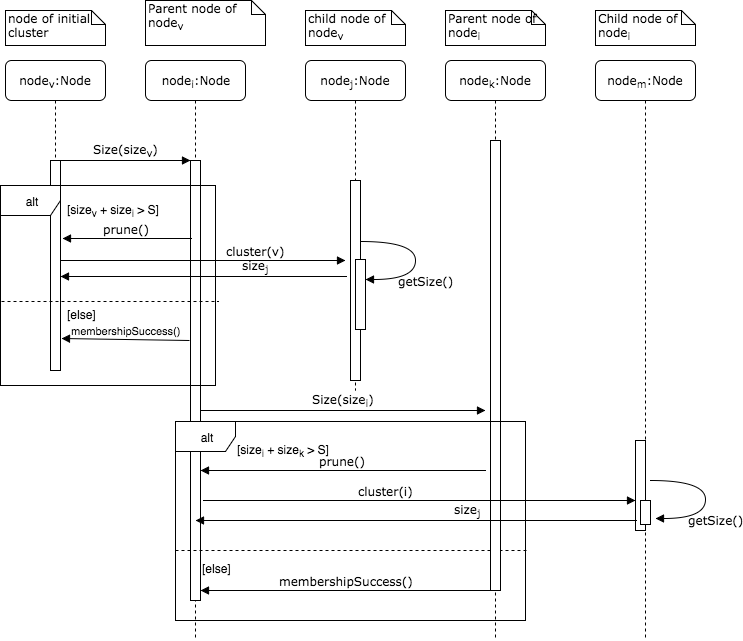

The diagram above was exported from draw.io. Its source (the exported page's mxGraphModel, read from the mxfile embedded in the PNG):
<mxGraphModel dx="1190" dy="595" grid="1" gridSize="10" guides="1" tooltips="1" connect="1" arrows="1" fold="1" page="1" pageScale="1" pageWidth="1100" pageHeight="850" background="#ffffff" math="0" shadow="0">
  <root>
    <mxCell id="0" />
    <mxCell id="1" parent="0" />
    <mxCell id="7baba1c4bc27f4b0-2" value="node&lt;sub&gt;i&lt;/sub&gt;:Node" style="shape=umlLifeline;perimeter=lifelinePerimeter;whiteSpace=wrap;html=1;container=1;collapsible=0;recursiveResize=0;outlineConnect=0;rounded=1;shadow=0;comic=0;labelBackgroundColor=none;strokeColor=#000000;strokeWidth=1;fillColor=#FFFFFF;fontFamily=Verdana;fontSize=12;fontColor=#000000;align=center;" parent="1" vertex="1">
      <mxGeometry x="240" y="80" width="100" height="580" as="geometry" />
    </mxCell>
    <mxCell id="7baba1c4bc27f4b0-10" value="" style="html=1;points=[];perimeter=orthogonalPerimeter;rounded=0;shadow=0;comic=0;labelBackgroundColor=none;strokeColor=#000000;strokeWidth=1;fillColor=#FFFFFF;fontFamily=Verdana;fontSize=12;fontColor=#000000;align=center;" parent="7baba1c4bc27f4b0-2" vertex="1">
      <mxGeometry x="45" y="100" width="10" height="440" as="geometry" />
    </mxCell>
    <mxCell id="35" value="" style="endArrow=none;dashed=1;html=1;exitX=0.005;exitY=0.58;exitPerimeter=0;entryX=1.003;entryY=0.648;entryPerimeter=0;" edge="1" parent="7baba1c4bc27f4b0-2" target="21">
      <mxGeometry width="50" height="50" relative="1" as="geometry">
        <mxPoint x="30" y="490" as="sourcePoint" />
        <mxPoint x="224" y="490" as="targetPoint" />
        <Array as="points" />
      </mxGeometry>
    </mxCell>
    <mxCell id="7baba1c4bc27f4b0-3" value="node&lt;sub&gt;j&lt;/sub&gt;:Node" style="shape=umlLifeline;perimeter=lifelinePerimeter;whiteSpace=wrap;html=1;container=1;collapsible=0;recursiveResize=0;outlineConnect=0;rounded=1;shadow=0;comic=0;labelBackgroundColor=none;strokeColor=#000000;strokeWidth=1;fillColor=#FFFFFF;fontFamily=Verdana;fontSize=12;fontColor=#000000;align=center;" parent="1" vertex="1">
      <mxGeometry x="400" y="80" width="100" height="330" as="geometry" />
    </mxCell>
    <mxCell id="7baba1c4bc27f4b0-13" value="" style="html=1;points=[];perimeter=orthogonalPerimeter;rounded=0;shadow=0;comic=0;labelBackgroundColor=none;strokeColor=#000000;strokeWidth=1;fillColor=#FFFFFF;fontFamily=Verdana;fontSize=12;fontColor=#000000;align=center;" parent="7baba1c4bc27f4b0-3" vertex="1">
      <mxGeometry x="45" y="120" width="10" height="200" as="geometry" />
    </mxCell>
    <mxCell id="13" value="" style="html=1;points=[];perimeter=orthogonalPerimeter;rounded=0;shadow=0;comic=0;labelBackgroundColor=none;strokeColor=#000000;strokeWidth=1;fillColor=#FFFFFF;fontFamily=Verdana;fontSize=12;fontColor=#000000;align=center;" vertex="1" parent="7baba1c4bc27f4b0-3">
      <mxGeometry x="50" y="199" width="10" height="70" as="geometry" />
    </mxCell>
    <mxCell id="14" value="getSize()" style="html=1;verticalAlign=bottom;endArrow=block;labelBackgroundColor=none;fontFamily=Verdana;fontSize=12;elbow=vertical;edgeStyle=orthogonalEdgeStyle;curved=1;entryX=1;entryY=0.286;entryPerimeter=0;exitX=1.038;exitY=0.345;exitPerimeter=0;" edge="1" target="13" parent="7baba1c4bc27f4b0-3">
      <mxGeometry x="0.3007" y="15" relative="1" as="geometry">
        <mxPoint x="55" y="181" as="sourcePoint" />
        <mxPoint x="55" y="129" as="targetPoint" />
        <Array as="points">
          <mxPoint x="110" y="181" />
          <mxPoint x="110" y="219" />
        </Array>
        <mxPoint x="10" y="-4" as="offset" />
      </mxGeometry>
    </mxCell>
    <mxCell id="7baba1c4bc27f4b0-4" value="node&lt;sub&gt;k&lt;/sub&gt;:Node" style="shape=umlLifeline;perimeter=lifelinePerimeter;whiteSpace=wrap;html=1;container=1;collapsible=0;recursiveResize=0;outlineConnect=0;rounded=1;shadow=0;comic=0;labelBackgroundColor=none;strokeColor=#000000;strokeWidth=1;fillColor=#FFFFFF;fontFamily=Verdana;fontSize=12;fontColor=#000000;align=center;" parent="1" vertex="1">
      <mxGeometry x="540" y="80" width="100" height="580" as="geometry" />
    </mxCell>
    <mxCell id="7baba1c4bc27f4b0-8" value="node&lt;sub&gt;v&lt;/sub&gt;:Node" style="shape=umlLifeline;perimeter=lifelinePerimeter;whiteSpace=wrap;html=1;container=1;collapsible=0;recursiveResize=0;outlineConnect=0;rounded=1;shadow=0;comic=0;labelBackgroundColor=none;strokeColor=#000000;strokeWidth=1;fillColor=#FFFFFF;fontFamily=Verdana;fontSize=12;fontColor=#000000;align=center;" parent="1" vertex="1">
      <mxGeometry x="100" y="80" width="100" height="310" as="geometry" />
    </mxCell>
    <mxCell id="7baba1c4bc27f4b0-9" value="" style="html=1;points=[];perimeter=orthogonalPerimeter;rounded=0;shadow=0;comic=0;labelBackgroundColor=none;strokeColor=#000000;strokeWidth=1;fillColor=#FFFFFF;fontFamily=Verdana;fontSize=12;fontColor=#000000;align=center;" parent="7baba1c4bc27f4b0-8" vertex="1">
      <mxGeometry x="45" y="100" width="10" height="210" as="geometry" />
    </mxCell>
    <mxCell id="7baba1c4bc27f4b0-16" value="" style="html=1;points=[];perimeter=orthogonalPerimeter;rounded=0;shadow=0;comic=0;labelBackgroundColor=none;strokeColor=#000000;strokeWidth=1;fillColor=#FFFFFF;fontFamily=Verdana;fontSize=12;fontColor=#000000;align=center;" parent="1" vertex="1">
      <mxGeometry x="585" y="160" width="10" height="450" as="geometry" />
    </mxCell>
    <mxCell id="7baba1c4bc27f4b0-11" value="Size(size&lt;sub&gt;v&lt;/sub&gt;)" style="html=1;verticalAlign=bottom;endArrow=block;entryX=0;entryY=0;labelBackgroundColor=none;fontFamily=Verdana;fontSize=12;edgeStyle=elbowEdgeStyle;elbow=vertical;" parent="1" source="7baba1c4bc27f4b0-9" target="7baba1c4bc27f4b0-10" edge="1">
      <mxGeometry relative="1" as="geometry">
        <mxPoint x="220" y="190" as="sourcePoint" />
      </mxGeometry>
    </mxCell>
    <mxCell id="7baba1c4bc27f4b0-40" value="node of initial cluster" style="shape=note;whiteSpace=wrap;html=1;size=14;verticalAlign=top;align=left;spacingTop=-6;rounded=0;shadow=0;comic=0;labelBackgroundColor=none;strokeColor=#000000;strokeWidth=1;fillColor=#FFFFFF;fontFamily=Verdana;fontSize=12;fontColor=#000000;" parent="1" vertex="1">
      <mxGeometry x="100" y="30" width="100" height="35" as="geometry" />
    </mxCell>
    <mxCell id="7baba1c4bc27f4b0-41" value="Parent node of node&lt;sub&gt;v&lt;/sub&gt;" style="shape=note;whiteSpace=wrap;html=1;size=14;verticalAlign=top;align=left;spacingTop=-6;rounded=0;shadow=0;comic=0;labelBackgroundColor=none;strokeColor=#000000;strokeWidth=1;fillColor=#FFFFFF;fontFamily=Verdana;fontSize=12;fontColor=#000000;" parent="1" vertex="1">
      <mxGeometry x="240" y="20" width="120" height="45" as="geometry" />
    </mxCell>
    <mxCell id="7baba1c4bc27f4b0-42" value="child node of node&lt;sub&gt;v&lt;/sub&gt;" style="shape=note;whiteSpace=wrap;html=1;size=14;verticalAlign=top;align=left;spacingTop=-6;rounded=0;shadow=0;comic=0;labelBackgroundColor=none;strokeColor=#000000;strokeWidth=1;fillColor=#FFFFFF;fontFamily=Verdana;fontSize=12;fontColor=#000000;" parent="1" vertex="1">
      <mxGeometry x="400" y="30" width="100" height="35" as="geometry" />
    </mxCell>
    <mxCell id="7baba1c4bc27f4b0-43" value="Parent node of node&lt;sub&gt;i&lt;/sub&gt;" style="shape=note;whiteSpace=wrap;html=1;size=14;verticalAlign=top;align=left;spacingTop=-6;rounded=0;shadow=0;comic=0;labelBackgroundColor=none;strokeColor=#000000;strokeWidth=1;fillColor=#FFFFFF;fontFamily=Verdana;fontSize=12;fontColor=#000000;" parent="1" vertex="1">
      <mxGeometry x="540" y="30" width="100" height="35" as="geometry" />
    </mxCell>
    <mxCell id="2" value="alt" style="shape=umlFrame;whiteSpace=wrap;html=1;" vertex="1" parent="1">
      <mxGeometry x="95" y="205" width="215" height="200" as="geometry" />
    </mxCell>
    <mxCell id="3" value="[size&lt;sub&gt;v&lt;/sub&gt; + size&lt;sub&gt;i&lt;/sub&gt; &amp;gt; S]" style="text;html=1;resizable=0;points=[];autosize=1;align=left;verticalAlign=top;spacingTop=-4;" vertex="1" parent="1">
      <mxGeometry x="160" y="220" width="110" height="20" as="geometry" />
    </mxCell>
    <mxCell id="4" value="prune()" style="html=1;verticalAlign=bottom;endArrow=block;labelBackgroundColor=none;fontFamily=Verdana;fontSize=12;edgeStyle=elbowEdgeStyle;elbow=vertical;" edge="1" parent="1">
      <mxGeometry relative="1" as="geometry">
        <mxPoint x="286" y="258" as="sourcePoint" />
        <Array as="points">
          <mxPoint x="230" y="258" />
          <mxPoint x="210" y="258" />
          <mxPoint x="200" y="282" />
          <mxPoint x="270" y="282" />
          <mxPoint x="280" y="240" />
        </Array>
        <mxPoint x="157" y="258" as="targetPoint" />
      </mxGeometry>
    </mxCell>
    <mxCell id="5" value="" style="endArrow=none;dashed=1;html=1;exitX=0.005;exitY=0.58;exitPerimeter=0;entryX=1.014;entryY=0.58;entryPerimeter=0;" edge="1" parent="1" source="2" target="2">
      <mxGeometry width="50" height="50" relative="1" as="geometry">
        <mxPoint x="190" y="360" as="sourcePoint" />
        <mxPoint x="290" y="321" as="targetPoint" />
        <Array as="points" />
      </mxGeometry>
    </mxCell>
    <mxCell id="6" value="[else]" style="text;html=1;resizable=0;points=[];autosize=1;align=left;verticalAlign=top;spacingTop=-4;" vertex="1" parent="1">
      <mxGeometry x="160" y="325" width="40" height="20" as="geometry" />
    </mxCell>
    <mxCell id="10" value="membershipSuccess()" style="html=1;verticalAlign=bottom;endArrow=block;labelBackgroundColor=none;fontFamily=Verdana;fontSize=12;edgeStyle=elbowEdgeStyle;elbow=vertical;" edge="1" parent="1" target="7baba1c4bc27f4b0-10">
      <mxGeometry relative="1" as="geometry">
        <mxPoint x="588" y="610" as="sourcePoint" />
        <Array as="points">
          <mxPoint x="380" y="610" />
          <mxPoint x="409" y="590" />
          <mxPoint x="419" y="548" />
        </Array>
        <mxPoint x="295" y="590" as="targetPoint" />
      </mxGeometry>
    </mxCell>
    <mxCell id="12" value="cluster(v)" style="html=1;verticalAlign=bottom;endArrow=block;labelBackgroundColor=none;fontFamily=Verdana;fontSize=12;edgeStyle=elbowEdgeStyle;elbow=vertical;" edge="1" parent="1">
      <mxGeometry x="0.3684" relative="1" as="geometry">
        <mxPoint x="155" y="280" as="sourcePoint" />
        <Array as="points">
          <mxPoint x="160" y="280" />
        </Array>
        <mxPoint x="440" y="280" as="targetPoint" />
        <mxPoint as="offset" />
      </mxGeometry>
    </mxCell>
    <mxCell id="16" value="size&lt;sub&gt;j&lt;/sub&gt;" style="html=1;verticalAlign=bottom;endArrow=block;labelBackgroundColor=none;fontFamily=Verdana;fontSize=12;edgeStyle=elbowEdgeStyle;elbow=vertical;exitX=-0.4;exitY=0.48;exitPerimeter=0;" edge="1" parent="1" source="7baba1c4bc27f4b0-13" target="7baba1c4bc27f4b0-9">
      <mxGeometry y="-52" relative="1" as="geometry">
        <mxPoint x="315" y="315" as="sourcePoint" />
        <mxPoint x="445" y="315" as="targetPoint" />
        <mxPoint x="52" y="52" as="offset" />
      </mxGeometry>
    </mxCell>
    <mxCell id="17" value="Size(size&lt;sub&gt;i&lt;/sub&gt;)" style="html=1;verticalAlign=bottom;endArrow=block;labelBackgroundColor=none;fontFamily=Verdana;fontSize=12;edgeStyle=elbowEdgeStyle;elbow=vertical;" edge="1" parent="1">
      <mxGeometry relative="1" as="geometry">
        <mxPoint x="295" y="430" as="sourcePoint" />
        <mxPoint x="580" y="430" as="targetPoint" />
      </mxGeometry>
    </mxCell>
    <mxCell id="21" value="alt" style="shape=umlFrame;whiteSpace=wrap;html=1;" vertex="1" parent="1">
      <mxGeometry x="270" y="441" width="350" height="199" as="geometry" />
    </mxCell>
    <mxCell id="22" value="prune()" style="html=1;verticalAlign=bottom;endArrow=block;labelBackgroundColor=none;fontFamily=Verdana;fontSize=12;edgeStyle=elbowEdgeStyle;elbow=vertical;" edge="1" parent="1">
      <mxGeometry relative="1" as="geometry">
        <mxPoint x="580" y="490" as="sourcePoint" />
        <Array as="points">
          <mxPoint x="368" y="490" />
          <mxPoint x="348" y="490" />
          <mxPoint x="338" y="514" />
          <mxPoint x="408" y="514" />
          <mxPoint x="418" y="472" />
        </Array>
        <mxPoint x="295" y="490" as="targetPoint" />
      </mxGeometry>
    </mxCell>
    <mxCell id="23" value="[size&lt;sub&gt;i&lt;/sub&gt; + size&lt;sub&gt;k&lt;/sub&gt; &amp;gt; S]" style="text;html=1;resizable=0;points=[];autosize=1;align=left;verticalAlign=top;spacingTop=-4;" vertex="1" parent="1">
      <mxGeometry x="330" y="460" width="110" height="20" as="geometry" />
    </mxCell>
    <mxCell id="24" value="Child node of node&lt;sub&gt;i&lt;/sub&gt;" style="shape=note;whiteSpace=wrap;html=1;size=14;verticalAlign=top;align=left;spacingTop=-6;rounded=0;shadow=0;comic=0;labelBackgroundColor=none;strokeColor=#000000;strokeWidth=1;fillColor=#FFFFFF;fontFamily=Verdana;fontSize=12;fontColor=#000000;" vertex="1" parent="1">
      <mxGeometry x="690" y="30" width="100" height="35" as="geometry" />
    </mxCell>
    <mxCell id="25" value="node&lt;sub&gt;m&lt;/sub&gt;:Node" style="shape=umlLifeline;perimeter=lifelinePerimeter;whiteSpace=wrap;html=1;container=1;collapsible=0;recursiveResize=0;outlineConnect=0;rounded=1;shadow=0;comic=0;labelBackgroundColor=none;strokeColor=#000000;strokeWidth=1;fillColor=#FFFFFF;fontFamily=Verdana;fontSize=12;fontColor=#000000;align=center;" vertex="1" parent="1">
      <mxGeometry x="690" y="80" width="100" height="580" as="geometry" />
    </mxCell>
    <mxCell id="26" value="" style="html=1;points=[];perimeter=orthogonalPerimeter;rounded=0;shadow=0;comic=0;labelBackgroundColor=none;strokeColor=#000000;strokeWidth=1;fillColor=#FFFFFF;fontFamily=Verdana;fontSize=12;fontColor=#000000;align=center;" vertex="1" parent="25">
      <mxGeometry x="40" y="380" width="10" height="90" as="geometry" />
    </mxCell>
    <mxCell id="31" value="" style="html=1;points=[];perimeter=orthogonalPerimeter;rounded=0;shadow=0;comic=0;labelBackgroundColor=none;strokeColor=#000000;strokeWidth=1;fillColor=#FFFFFF;fontFamily=Verdana;fontSize=12;fontColor=#000000;align=center;" vertex="1" parent="25">
      <mxGeometry x="45" y="440" width="10" height="24" as="geometry" />
    </mxCell>
    <mxCell id="29" value="cluster(i)" style="html=1;verticalAlign=bottom;endArrow=block;labelBackgroundColor=none;fontFamily=Verdana;fontSize=12;edgeStyle=elbowEdgeStyle;elbow=vertical;entryX=0;entryY=0.667;entryPerimeter=0;" edge="1" parent="1" target="26">
      <mxGeometry x="-0.1574" relative="1" as="geometry">
        <mxPoint x="298" y="520" as="sourcePoint" />
        <Array as="points">
          <mxPoint x="303" y="520" />
        </Array>
        <mxPoint x="583" y="520" as="targetPoint" />
        <mxPoint as="offset" />
      </mxGeometry>
    </mxCell>
    <mxCell id="30" value="size&lt;sub&gt;j&lt;/sub&gt;" style="html=1;verticalAlign=bottom;endArrow=block;labelBackgroundColor=none;fontFamily=Verdana;fontSize=12;edgeStyle=elbowEdgeStyle;elbow=vertical;exitX=0.1;exitY=0.889;exitPerimeter=0;" edge="1" parent="1" source="26">
      <mxGeometry y="-52" relative="1" as="geometry">
        <mxPoint x="576" y="540" as="sourcePoint" />
        <mxPoint x="290" y="540" as="targetPoint" />
        <mxPoint x="52" y="52" as="offset" />
      </mxGeometry>
    </mxCell>
    <mxCell id="34" value="getSize()" style="html=1;verticalAlign=bottom;endArrow=block;labelBackgroundColor=none;fontFamily=Verdana;fontSize=12;elbow=vertical;edgeStyle=orthogonalEdgeStyle;curved=1;entryX=1;entryY=0.286;entryPerimeter=0;exitX=1.038;exitY=0.345;exitPerimeter=0;" edge="1" parent="1">
      <mxGeometry x="0.3007" y="15" relative="1" as="geometry">
        <mxPoint x="745" y="500" as="sourcePoint" />
        <mxPoint x="750" y="538" as="targetPoint" />
        <Array as="points">
          <mxPoint x="800" y="500" />
          <mxPoint x="800" y="538" />
        </Array>
        <mxPoint x="10" y="-4" as="offset" />
      </mxGeometry>
    </mxCell>
    <mxCell id="38" value="membershipSuccess()" style="html=1;verticalAlign=bottom;endArrow=block;entryX=1.1;entryY=0.848;entryPerimeter=0;exitX=-0.1;exitY=0.409;exitPerimeter=0;" edge="1" parent="1" source="7baba1c4bc27f4b0-10" target="7baba1c4bc27f4b0-9">
      <mxGeometry width="80" relative="1" as="geometry">
        <mxPoint x="290" y="350" as="sourcePoint" />
        <mxPoint x="156" y="348" as="targetPoint" />
      </mxGeometry>
    </mxCell>
    <mxCell id="41" value="[else]" style="text;html=1;resizable=0;points=[];autosize=1;align=left;verticalAlign=top;spacingTop=-4;" vertex="1" parent="1">
      <mxGeometry x="295" y="579" width="40" height="20" as="geometry" />
    </mxCell>
  </root>
</mxGraphModel>